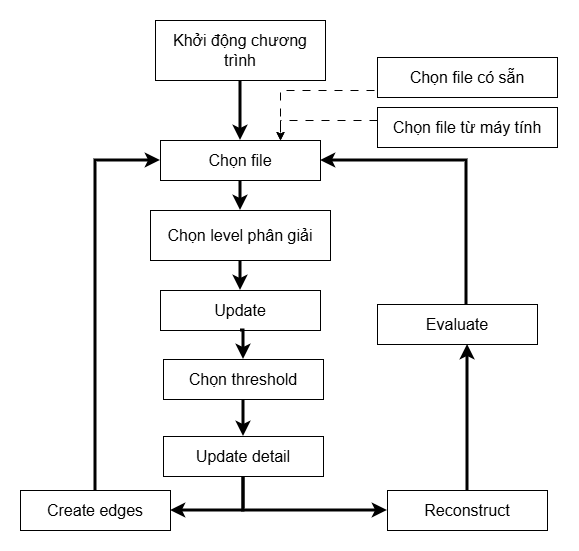

The diagram above was exported from draw.io. Its source (the exported page's mxGraphModel, read from the mxfile embedded in the PNG):
<mxGraphModel dx="947" dy="1298" grid="0" gridSize="10" guides="1" tooltips="1" connect="1" arrows="1" fold="1" page="1" pageScale="1" pageWidth="1654" pageHeight="1169" background="light-dark(#FFFFFF,#FFFFFF)" math="0" shadow="0" adaptiveColors="simple">
  <root>
    <mxCell id="0" />
    <mxCell id="1" parent="0" />
    <mxCell id="HlTs4Rsy9pMii0dvH-Y3-12" edge="1" parent="1" source="HlTs4Rsy9pMii0dvH-Y3-1" style="edgeStyle=orthogonalEdgeStyle;rounded=0;orthogonalLoop=1;jettySize=auto;html=1;entryX=0.5;entryY=0;entryDx=0;entryDy=0;strokeColor=#000000;fontColor=#000000;strokeWidth=3;" target="HlTs4Rsy9pMii0dvH-Y3-2">
      <mxGeometry relative="1" as="geometry" />
    </mxCell>
    <mxCell id="HlTs4Rsy9pMii0dvH-Y3-1" parent="1" style="text;html=1;whiteSpace=wrap;strokeColor=#000000;fillColor=none;align=center;verticalAlign=middle;rounded=0;fontSize=16;fontColor=#000000;" value="Khởi động chương trình" vertex="1">
      <mxGeometry height="60" width="170" x="365" y="60" as="geometry" />
    </mxCell>
    <mxCell id="HlTs4Rsy9pMii0dvH-Y3-13" edge="1" parent="1" source="HlTs4Rsy9pMii0dvH-Y3-2" style="edgeStyle=orthogonalEdgeStyle;rounded=0;orthogonalLoop=1;jettySize=auto;html=1;entryX=0.5;entryY=0;entryDx=0;entryDy=0;strokeColor=#000000;fontColor=#000000;strokeWidth=3;" target="HlTs4Rsy9pMii0dvH-Y3-5">
      <mxGeometry relative="1" as="geometry" />
    </mxCell>
    <mxCell id="HlTs4Rsy9pMii0dvH-Y3-2" parent="1" style="text;html=1;whiteSpace=wrap;strokeColor=#000000;fillColor=none;align=center;verticalAlign=middle;rounded=0;fontSize=16;fontColor=#000000;" value="Chọn file" vertex="1">
      <mxGeometry height="40" width="160" x="370" y="180" as="geometry" />
    </mxCell>
    <mxCell id="HlTs4Rsy9pMii0dvH-Y3-20" edge="1" parent="1" source="HlTs4Rsy9pMii0dvH-Y3-3" style="edgeStyle=orthogonalEdgeStyle;rounded=0;orthogonalLoop=1;jettySize=auto;html=1;exitX=0;exitY=0.5;exitDx=0;exitDy=0;entryX=0.75;entryY=0;entryDx=0;entryDy=0;strokeColor=#000000;fontColor=#000000;dashed=1;dashPattern=8 8;" target="HlTs4Rsy9pMii0dvH-Y3-2">
      <mxGeometry relative="1" as="geometry">
        <Array as="points">
          <mxPoint x="587" y="130" />
          <mxPoint x="490" y="130" />
        </Array>
      </mxGeometry>
    </mxCell>
    <mxCell id="HlTs4Rsy9pMii0dvH-Y3-3" parent="1" style="text;html=1;whiteSpace=wrap;strokeColor=#000000;fillColor=none;align=center;verticalAlign=middle;rounded=0;fontSize=16;fontColor=#000000;" value="Chọn file có sẵn" vertex="1">
      <mxGeometry height="40" width="180" x="587" y="97" as="geometry" />
    </mxCell>
    <mxCell id="HlTs4Rsy9pMii0dvH-Y3-24" edge="1" parent="1" source="HlTs4Rsy9pMii0dvH-Y3-4" style="edgeStyle=orthogonalEdgeStyle;rounded=0;orthogonalLoop=1;jettySize=auto;html=1;entryX=0.75;entryY=0;entryDx=0;entryDy=0;strokeColor=#000000;dashed=1;dashPattern=8 8;" target="HlTs4Rsy9pMii0dvH-Y3-2">
      <mxGeometry relative="1" as="geometry">
        <Array as="points">
          <mxPoint x="490" y="160" />
        </Array>
      </mxGeometry>
    </mxCell>
    <mxCell id="HlTs4Rsy9pMii0dvH-Y3-4" parent="1" style="text;html=1;whiteSpace=wrap;strokeColor=#000000;fillColor=none;align=center;verticalAlign=middle;rounded=0;fontSize=16;fontColor=#000000;" value="Chọn file từ máy tính" vertex="1">
      <mxGeometry height="40" width="180" x="587" y="147" as="geometry" />
    </mxCell>
    <mxCell id="HlTs4Rsy9pMii0dvH-Y3-5" parent="1" style="text;html=1;whiteSpace=wrap;strokeColor=#000000;fillColor=none;align=center;verticalAlign=middle;rounded=0;fontSize=16;fontColor=#000000;" value="Chọn level phân giải" vertex="1">
      <mxGeometry height="50" width="180" x="360" y="250" as="geometry" />
    </mxCell>
    <mxCell id="HlTs4Rsy9pMii0dvH-Y3-15" edge="1" parent="1" source="HlTs4Rsy9pMii0dvH-Y3-6" style="edgeStyle=orthogonalEdgeStyle;rounded=0;orthogonalLoop=1;jettySize=auto;html=1;exitX=0.5;exitY=1;exitDx=0;exitDy=0;entryX=0.5;entryY=0;entryDx=0;entryDy=0;strokeColor=#000000;fontColor=#000000;strokeWidth=3;" target="HlTs4Rsy9pMii0dvH-Y3-7">
      <mxGeometry relative="1" as="geometry" />
    </mxCell>
    <mxCell id="HlTs4Rsy9pMii0dvH-Y3-6" parent="1" style="text;html=1;whiteSpace=wrap;strokeColor=#000000;fillColor=none;align=center;verticalAlign=middle;rounded=0;fontSize=16;fontColor=#000000;" value="Update" vertex="1">
      <mxGeometry height="40" width="160" x="370" y="330" as="geometry" />
    </mxCell>
    <mxCell id="HlTs4Rsy9pMii0dvH-Y3-16" edge="1" parent="1" source="HlTs4Rsy9pMii0dvH-Y3-7" style="edgeStyle=orthogonalEdgeStyle;rounded=0;orthogonalLoop=1;jettySize=auto;html=1;exitX=0.5;exitY=1;exitDx=0;exitDy=0;entryX=0.5;entryY=0;entryDx=0;entryDy=0;strokeColor=#000000;fontColor=#000000;strokeWidth=3;" target="HlTs4Rsy9pMii0dvH-Y3-8">
      <mxGeometry relative="1" as="geometry" />
    </mxCell>
    <mxCell id="HlTs4Rsy9pMii0dvH-Y3-7" parent="1" style="text;html=1;whiteSpace=wrap;strokeColor=#000000;fillColor=none;align=center;verticalAlign=middle;rounded=0;fontSize=16;fontColor=#000000;" value="Chọn threshold" vertex="1">
      <mxGeometry height="40" width="160" x="373" y="399" as="geometry" />
    </mxCell>
    <mxCell id="HlTs4Rsy9pMii0dvH-Y3-17" edge="1" parent="1" source="HlTs4Rsy9pMii0dvH-Y3-8" style="edgeStyle=orthogonalEdgeStyle;rounded=0;orthogonalLoop=1;jettySize=auto;html=1;entryX=1;entryY=0.5;entryDx=0;entryDy=0;strokeColor=#000000;fontColor=#000000;strokeWidth=3;" target="HlTs4Rsy9pMii0dvH-Y3-9">
      <mxGeometry relative="1" as="geometry" />
    </mxCell>
    <mxCell id="HlTs4Rsy9pMii0dvH-Y3-18" edge="1" parent="1" source="HlTs4Rsy9pMii0dvH-Y3-8" style="edgeStyle=orthogonalEdgeStyle;rounded=0;orthogonalLoop=1;jettySize=auto;html=1;exitX=0.5;exitY=1;exitDx=0;exitDy=0;entryX=0;entryY=0.5;entryDx=0;entryDy=0;strokeColor=#000000;fontColor=#000000;strokeWidth=3;" target="HlTs4Rsy9pMii0dvH-Y3-10">
      <mxGeometry relative="1" as="geometry" />
    </mxCell>
    <mxCell id="HlTs4Rsy9pMii0dvH-Y3-8" parent="1" style="text;html=1;whiteSpace=wrap;strokeColor=#000000;fillColor=none;align=center;verticalAlign=middle;rounded=0;fontSize=16;fontColor=#000000;" value="Update detail" vertex="1">
      <mxGeometry height="40" width="160" x="373" y="476" as="geometry" />
    </mxCell>
    <mxCell id="HlTs4Rsy9pMii0dvH-Y3-26" edge="1" parent="1" source="HlTs4Rsy9pMii0dvH-Y3-9" style="edgeStyle=orthogonalEdgeStyle;rounded=0;orthogonalLoop=1;jettySize=auto;html=1;exitX=0.5;exitY=0;exitDx=0;exitDy=0;entryX=0;entryY=0.5;entryDx=0;entryDy=0;strokeColor=#000000;strokeWidth=3;" target="HlTs4Rsy9pMii0dvH-Y3-2">
      <mxGeometry relative="1" as="geometry" />
    </mxCell>
    <mxCell id="HlTs4Rsy9pMii0dvH-Y3-9" parent="1" style="text;html=1;whiteSpace=wrap;strokeColor=#000000;fillColor=none;align=center;verticalAlign=middle;rounded=0;fontSize=16;fontColor=#000000;" value="Create edges" vertex="1">
      <mxGeometry height="40" width="150" x="230" y="530" as="geometry" />
    </mxCell>
    <mxCell id="HlTs4Rsy9pMii0dvH-Y3-10" parent="1" style="text;html=1;whiteSpace=wrap;strokeColor=#000000;fillColor=none;align=center;verticalAlign=middle;rounded=0;fontSize=16;fontColor=#000000;" value="Reconstruct" vertex="1">
      <mxGeometry height="40" width="160" x="597" y="530" as="geometry" />
    </mxCell>
    <mxCell id="HlTs4Rsy9pMii0dvH-Y3-25" edge="1" parent="1" source="HlTs4Rsy9pMii0dvH-Y3-11" style="edgeStyle=orthogonalEdgeStyle;rounded=0;orthogonalLoop=1;jettySize=auto;html=1;entryX=1;entryY=0.5;entryDx=0;entryDy=0;strokeColor=#000000;strokeWidth=3;" target="HlTs4Rsy9pMii0dvH-Y3-2">
      <mxGeometry relative="1" as="geometry">
        <Array as="points">
          <mxPoint x="676" y="200" />
        </Array>
      </mxGeometry>
    </mxCell>
    <mxCell id="HlTs4Rsy9pMii0dvH-Y3-11" parent="1" style="text;html=1;whiteSpace=wrap;strokeColor=#000000;fillColor=none;align=center;verticalAlign=middle;rounded=0;fontSize=16;fontColor=#000000;" value="Evaluate" vertex="1">
      <mxGeometry height="40" width="160" x="587" y="344" as="geometry" />
    </mxCell>
    <mxCell id="HlTs4Rsy9pMii0dvH-Y3-14" edge="1" parent="1" source="HlTs4Rsy9pMii0dvH-Y3-5" style="edgeStyle=orthogonalEdgeStyle;rounded=0;orthogonalLoop=1;jettySize=auto;html=1;entryX=0.5;entryY=0;entryDx=0;entryDy=0;strokeColor=#000000;fontColor=#000000;strokeWidth=3;" target="HlTs4Rsy9pMii0dvH-Y3-6">
      <mxGeometry relative="1" as="geometry" />
    </mxCell>
    <mxCell id="HlTs4Rsy9pMii0dvH-Y3-19" edge="1" parent="1" source="HlTs4Rsy9pMii0dvH-Y3-10" style="edgeStyle=orthogonalEdgeStyle;rounded=0;orthogonalLoop=1;jettySize=auto;html=1;entryX=0.563;entryY=1;entryDx=0;entryDy=0;entryPerimeter=0;strokeColor=#000000;fontColor=#000000;strokeWidth=3;" target="HlTs4Rsy9pMii0dvH-Y3-11">
      <mxGeometry relative="1" as="geometry" />
    </mxCell>
  </root>
</mxGraphModel>